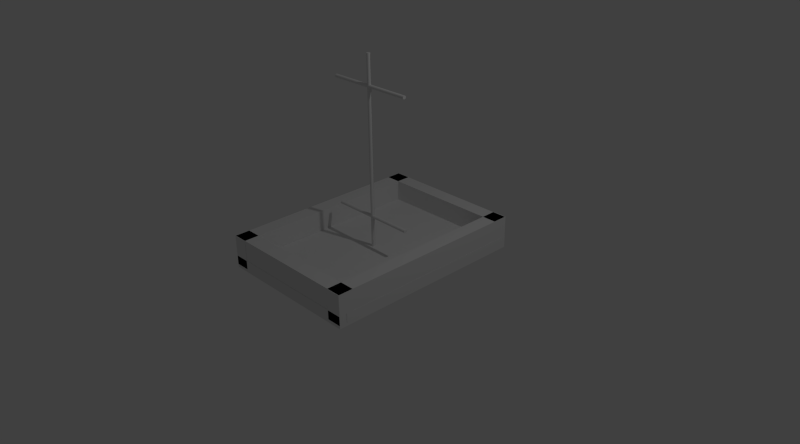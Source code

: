 # Source: BateauVoileCarree.blend  (saved by Blender 2.69.0; exported with 4.5.12 LTS)
import bpy
from mathutils import Matrix  # noqa: F401  (used for matrix-valued properties, if any)

bpy.ops.wm.read_factory_settings(use_empty=True)
scene = bpy.context.scene
scene.name = 'Scene'

# ---- collections
col_collection_1 = bpy.data.collections.new('Collection 1'); scene.collection.children.link(col_collection_1)

# ---- world
world_world = bpy.data.worlds.new('World'); scene.world = world_world
world_world.color = (0.05088, 0.05088, 0.05088)
world_world.use_sun_shadow = False
world_world.sun_shadow_jitter_overblur = 0.0
world_world.cycles.sampling_method = 'MANUAL'
world_world.cycles.sample_map_resolution = 256

# ---- cameras
cam_camera = bpy.data.cameras.new('Camera')
cam_camera.clip_end = 100.0
cam_camera.lens = 35.0
cam_camera.sensor_width = 32.0
cam_camera.sensor_height = 18.0
cam_camera.ortho_scale = 7.314
cam_camera.dof.focus_distance = 0.0
cam_camera.dof.aperture_fstop = 128.0

# ---- lights
light_lamp = bpy.data.lights.new('Lamp', 'POINT')
light_lamp.transmission_factor = 0.0
light_lamp.cutoff_distance = 30.0
light_lamp.energy = 100.0
light_lamp.shadow_buffer_clip_start = 1.001
light_lamp.shadow_soft_size = 0.1
light_lamp.shadow_maximum_resolution = 0.006
light_lamp.use_absolute_resolution = True
light_lamp.cycles.use_multiple_importance_sampling = False

# ---- meshes
me_cube_005 = bpy.data.meshes.new('Cube.005')
me_cube_005.from_pydata([(-1.0, -1.0, -1.0), (-1.0, 1.0, -1.0), (1.0, 1.0, -1.0), (1.0, -1.0, -1.0), (-1.0, -1.0, 1.0), (-1.0, 1.0, 1.0), (1.0, 1.0, 1.0), (1.0, -1.0, 1.0)], [], [(4, 5, 1, 0), (5, 6, 2, 1), (6, 7, 3, 2), (7, 4, 0, 3), (0, 1, 2, 3), (7, 6, 5, 4)])
me_cube_005.use_remesh_preserve_volume = False
me_cube_005.use_remesh_preserve_attributes = False
me_cube_005.use_mirror_vertex_groups = False
me_cube_005.update()
me_cube_004 = bpy.data.meshes.new('Cube.004')
me_cube_004.from_pydata([(-1.0, -1.0, -1.0), (-1.0, 1.0, -1.0), (1.0, 1.0, -1.0), (1.0, -1.0, -1.0), (-1.0, -1.0, 1.0), (-1.0, 1.0, 1.0), (1.0, 1.0, 1.0), (1.0, -1.0, 1.0)], [], [(4, 5, 1, 0), (5, 6, 2, 1), (6, 7, 3, 2), (7, 4, 0, 3), (0, 1, 2, 3), (7, 6, 5, 4)])
me_cube_004.use_remesh_preserve_volume = False
me_cube_004.use_remesh_preserve_attributes = False
me_cube_004.use_mirror_vertex_groups = False
me_cube_004.update()
me_cube_003 = bpy.data.meshes.new('Cube.003')
me_cube_003.from_pydata([(-1.0, -1.0, -1.0), (-1.0, 1.0, -1.0), (1.0, 1.0, -1.0), (1.0, -1.0, -1.0), (-1.0, -1.0, 1.0), (-1.0, 1.0, 1.0), (1.0, 1.0, 1.0), (1.0, -1.0, 1.0)], [], [(4, 5, 1, 0), (5, 6, 2, 1), (6, 7, 3, 2), (7, 4, 0, 3), (0, 1, 2, 3), (7, 6, 5, 4)])
me_cube_003.use_remesh_preserve_volume = False
me_cube_003.use_remesh_preserve_attributes = False
me_cube_003.use_mirror_vertex_groups = False
me_cube_003.update()
me_cube_002 = bpy.data.meshes.new('Cube.002')
me_cube_002.from_pydata([(-1.0, -1.0, -1.0), (-1.0, 1.0, -1.0), (1.0, 1.0, -1.0), (1.0, -1.0, -1.0), (-1.0, -1.0, 1.0), (-1.0, 1.0, 1.0), (1.0, 1.0, 1.0), (1.0, -1.0, 1.0)], [], [(4, 5, 1, 0), (5, 6, 2, 1), (6, 7, 3, 2), (7, 4, 0, 3), (0, 1, 2, 3), (7, 6, 5, 4)])
me_cube_002.use_remesh_preserve_volume = False
me_cube_002.use_remesh_preserve_attributes = False
me_cube_002.use_mirror_vertex_groups = False
me_cube_002.update()
me_cube_001 = bpy.data.meshes.new('Cube.001')
me_cube_001.from_pydata([(-1.0, -1.0, -1.0), (-1.0, 1.0, -1.0), (1.0, 1.0, -1.0), (1.0, -1.0, -1.0), (-1.0, -1.0, 1.0), (-1.0, 1.0, 1.0), (1.0, 1.0, 1.0), (1.0, -1.0, 1.0)], [], [(4, 5, 1, 0), (5, 6, 2, 1), (6, 7, 3, 2), (7, 4, 0, 3), (0, 1, 2, 3), (7, 6, 5, 4)])
me_cube_001.use_remesh_preserve_volume = False
me_cube_001.use_remesh_preserve_attributes = False
me_cube_001.use_mirror_vertex_groups = False
me_cube_001.update()
me_cylinder_004 = bpy.data.meshes.new('Cylinder.004')
me_cylinder_004.from_pydata([(0.0, 0.025, -0.6172), (0.0, 0.025, 0.6172), (0.001868, 0.02493, -0.6172), (0.001868, 0.02493, 0.6172), (0.003726, 0.02472, -0.6172), (0.003726, 0.02472, 0.6172), (0.005563, 0.02437, -0.6172), (0.005563, 0.02437, 0.6172), (0.007369, 0.02389, -0.6172), (0.007369, 0.02389, 0.6172), (0.009134, 0.02327, -0.6172), (0.009134, 0.02327, 0.6172), (0.01085, 0.02252, -0.6172), (0.01085, 0.02252, 0.6172), (0.0125, 0.02165, -0.6172), (0.0125, 0.02165, 0.6172), (0.01408, 0.02066, -0.6172), (0.01408, 0.02066, 0.6172), (0.01559, 0.01955, -0.6172), (0.01559, 0.01955, 0.6172), (0.017, 0.01833, -0.6172), (0.017, 0.01833, 0.6172), (0.01833, 0.017, -0.6172), (0.01833, 0.017, 0.6172), (0.01955, 0.01559, -0.6172), (0.01955, 0.01559, 0.6172), (0.02066, 0.01408, -0.6172), (0.03166, 0.01187, 0.6022), (0.02165, 0.0125, -0.6172), (0.02165, 0.0125, 0.6172), (0.012, 0.02673, -0.5977), (0.02252, 0.01085, 0.6172), (0.02327, 0.009134, -0.6172), (0.02327, 0.009134, 0.6172), (0.02389, 0.007369, -0.6172), (0.02389, 0.007369, 0.6172), (0.02437, 0.005563, -0.6172), (0.02437, 0.005563, 0.6172), (0.02472, 0.003726, -0.6172), (0.02472, 0.003726, 0.6172), (0.02493, 0.001868, -0.6172), (0.02493, 0.001868, 0.6172), (0.025, 7.848e-09, -0.6172), (0.025, 7.848e-09, 0.6172), (0.02493, -0.001868, -0.6172), (0.02493, -0.001868, 0.6172), (0.02472, -0.003726, -0.6172), (0.02472, -0.003726, 0.6172), (0.02437, -0.005563, -0.6172), (0.02437, -0.005563, 0.6172), (0.02389, -0.007369, -0.6172), (0.02389, -0.007369, 0.6172), (0.02327, -0.009134, -0.6172), (0.02327, -0.009134, 0.6172), (0.02252, -0.01085, -0.6172), (0.02252, -0.01085, 0.6172), (0.02165, -0.0125, -0.6172), (0.02165, -0.0125, 0.6172), (0.02066, -0.01408, -0.6172), (0.02066, -0.01408, 0.6172), (0.01955, -0.01559, -0.6172), (0.01955, -0.01559, 0.6172), (0.01833, -0.017, -0.6172), (0.01833, -0.017, 0.6172), (0.017, -0.01833, -0.6172), (0.017, -0.01833, 0.6172), (0.01559, -0.01955, -0.6172), (0.01559, -0.01955, 0.6172), (0.01408, -0.02066, -0.6172), (0.01408, -0.02066, 0.6172), (0.0125, -0.02165, -0.6172), (0.0125, -0.02165, 0.6172), (0.01085, -0.02252, -0.6172), (0.01085, -0.02252, 0.6172), (0.009134, -0.02327, -0.6172), (0.009134, -0.02327, 0.6172), (0.007369, -0.02389, -0.6172), (0.007369, -0.02389, 0.6172), (0.005563, -0.02437, -0.6172), (0.005563, -0.02437, 0.6172), (0.003726, -0.02472, -0.6172), (0.003726, -0.02472, 0.6172), (0.001868, -0.02493, -0.6172), (0.001868, -0.02493, 0.6172), (3.358e-08, -0.025, -0.6172), (3.358e-08, -0.025, 0.6172), (-0.001868, -0.02493, -0.6172), (-0.001868, -0.02493, 0.6172), (-0.003726, -0.02472, -0.6172), (-0.003726, -0.02472, 0.6172), (-0.005563, -0.02437, -0.6172), (-0.005563, -0.02437, 0.6172), (-0.007369, -0.02389, -0.6172), (-0.007369, -0.02389, 0.6172), (-0.009133, -0.02327, -0.6172), (-0.009133, -0.02327, 0.6172), (-0.01085, -0.02252, -0.6172), (-0.01085, -0.02252, 0.6172), (-0.0125, -0.02165, -0.6172), (-0.0125, -0.02165, 0.6172), (-0.01408, -0.02066, -0.6172), (-0.01408, -0.02066, 0.6172), (-0.01559, -0.01955, -0.6172), (-0.01559, -0.01955, 0.6172), (-0.017, -0.01833, -0.6172), (-0.017, -0.01833, 0.6172), (-0.01833, -0.017, -0.6172), (-0.01833, -0.017, 0.6172), (-0.01955, -0.01559, -0.6172), (-0.01955, -0.01559, 0.6172), (-0.02066, -0.01408, -0.6172), (-0.02066, -0.01408, 0.6172), (-0.02165, -0.0125, -0.6172), (-0.02165, -0.0125, 0.6172), (-0.02252, -0.01085, -0.6172), (-0.02252, -0.01085, 0.6172), (-0.02327, -0.009134, -0.6172), (-0.02327, -0.009134, 0.6172), (-0.02389, -0.007369, -0.6172), (-0.02389, -0.007369, 0.6172), (-0.02437, -0.005563, -0.6172), (-0.02437, -0.005563, 0.6172), (-0.02472, -0.003726, -0.6172), (-0.02472, -0.003726, 0.6172), (-0.02493, -0.001868, -0.6172), (-0.02493, -0.001868, 0.6172), (-0.025, 2.981e-10, -0.6172), (-0.025, 2.981e-10, 0.6172), (-0.02493, 0.001868, -0.6172), (-0.02493, 0.001868, 0.6172), (-0.02472, 0.003726, -0.6172), (-0.02472, 0.003726, 0.6172), (-0.02437, 0.005563, -0.6172), (-0.02437, 0.005563, 0.6172), (-0.02389, 0.007369, -0.6172), (-0.02389, 0.007369, 0.6172), (-0.02327, 0.009134, -0.6172), (-0.02327, 0.009134, 0.6172), (-0.02252, 0.01085, -0.6172), (-0.02252, 0.01085, 0.6172), (-0.02165, 0.0125, -0.6172), (-0.02165, 0.0125, 0.6172), (-0.02066, 0.01408, -0.6172), (-0.02066, 0.01408, 0.6172), (-0.01955, 0.01559, -0.6172), (-0.01955, 0.01559, 0.6172), (-0.01833, 0.017, -0.6172), (-0.01833, 0.017, 0.6172), (-0.017, 0.01833, -0.6172), (-0.017, 0.01833, 0.6172), (-0.01559, 0.01955, -0.6172), (-0.01559, 0.01955, 0.6172), (-0.01408, 0.02066, -0.6172), (-0.01408, 0.02066, 0.6172), (-0.0125, 0.02165, -0.6172), (-0.0125, 0.02165, 0.6172), (-0.01085, 0.02252, -0.6172), (-0.01085, 0.02252, 0.6172), (-0.009133, 0.02327, -0.6172), (-0.009133, 0.02327, 0.6172), (-0.007369, 0.02389, -0.6172), (-0.007369, 0.02389, 0.6172), (-0.005563, 0.02437, -0.6172), (-0.005563, 0.02437, 0.6172), (-0.003726, 0.02472, -0.6172), (-0.003726, 0.02472, 0.6172), (-0.001868, 0.02493, -0.6172), (-0.001868, 0.02493, 0.6172)], [], [(0, 1, 3, 2), (2, 3, 5, 4), (4, 5, 7, 6), (6, 7, 9, 8), (8, 9, 11, 10), (10, 11, 13, 12), (12, 13, 15, 14), (14, 15, 17, 16), (16, 17, 19, 18), (18, 19, 21, 20), (20, 21, 23, 22), (22, 23, 25, 24), (24, 25, 27, 26), (26, 27, 29, 28), (28, 29, 31, 30), (30, 31, 33, 32), (32, 33, 35, 34), (34, 35, 37, 36), (36, 37, 39, 38), (38, 39, 41, 40), (40, 41, 43, 42), (42, 43, 45, 44), (44, 45, 47, 46), (46, 47, 49, 48), (48, 49, 51, 50), (50, 51, 53, 52), (52, 53, 55, 54), (54, 55, 57, 56), (56, 57, 59, 58), (58, 59, 61, 60), (60, 61, 63, 62), (62, 63, 65, 64), (64, 65, 67, 66), (66, 67, 69, 68), (68, 69, 71, 70), (70, 71, 73, 72), (72, 73, 75, 74), (74, 75, 77, 76), (76, 77, 79, 78), (78, 79, 81, 80), (80, 81, 83, 82), (82, 83, 85, 84), (84, 85, 87, 86), (86, 87, 89, 88), (88, 89, 91, 90), (90, 91, 93, 92), (92, 93, 95, 94), (94, 95, 97, 96), (96, 97, 99, 98), (98, 99, 101, 100), (100, 101, 103, 102), (102, 103, 105, 104), (104, 105, 107, 106), (106, 107, 109, 108), (108, 109, 111, 110), (110, 111, 113, 112), (112, 113, 115, 114), (114, 115, 117, 116), (116, 117, 119, 118), (118, 119, 121, 120), (120, 121, 123, 122), (122, 123, 125, 124), (124, 125, 127, 126), (126, 127, 129, 128), (128, 129, 131, 130), (130, 131, 133, 132), (132, 133, 135, 134), (134, 135, 137, 136), (136, 137, 139, 138), (138, 139, 141, 140), (140, 141, 143, 142), (142, 143, 145, 144), (144, 145, 147, 146), (146, 147, 149, 148), (148, 149, 151, 150), (150, 151, 153, 152), (152, 153, 155, 154), (154, 155, 157, 156), (156, 157, 159, 158), (158, 159, 161, 160), (160, 161, 163, 162), (162, 163, 165, 164), (3, 1, 167, 165, 163, 161, 159, 157, 155, 153, 151, 149, 147, 145, 143, 141, 139, 137, 135, 133, 131, 129, 127, 125, 123, 121, 119, 117, 115, 113, 111, 109, 107, 105, 103, 101, 99, 97, 95, 93, 91, 89, 87, 85, 83, 81, 79, 77, 75, 73, 71, 69, 67, 65, 63, 61, 59, 57, 55, 53, 51, 49, 47, 45, 43, 41, 39, 37, 35, 33, 31, 29, 27, 25, 23, 21, 19, 17, 15, 13, 11, 9, 7, 5), (166, 167, 1, 0), (164, 165, 167, 166), (0, 2, 4, 6, 8, 10, 12, 14, 16, 18, 20, 22, 24, 26, 28, 30, 32, 34, 36, 38, 40, 42, 44, 46, 48, 50, 52, 54, 56, 58, 60, 62, 64, 66, 68, 70, 72, 74, 76, 78, 80, 82, 84, 86, 88, 90, 92, 94, 96, 98, 100, 102, 104, 106, 108, 110, 112, 114, 116, 118, 120, 122, 124, 126, 128, 130, 132, 134, 136, 138, 140, 142, 144, 146, 148, 150, 152, 154, 156, 158, 160, 162, 164, 166)])
me_cylinder_004.use_remesh_preserve_volume = False
me_cylinder_004.use_remesh_preserve_attributes = False
me_cylinder_004.use_mirror_vertex_groups = False
me_cylinder_004.update()
me_cylinder_003 = bpy.data.meshes.new('Cylinder.003')
me_cylinder_003.from_pydata([(0.0, 0.025, -0.6172), (0.0, 0.025, 0.6172), (0.001868, 0.02493, -0.6172), (0.001868, 0.02493, 0.6172), (0.003726, 0.02472, -0.6172), (0.003726, 0.02472, 0.6172), (0.005563, 0.02437, -0.6172), (0.005563, 0.02437, 0.6172), (0.007369, 0.02389, -0.6172), (0.007369, 0.02389, 0.6172), (0.009134, 0.02327, -0.6172), (0.009134, 0.02327, 0.6172), (0.01085, 0.02252, -0.6172), (0.01085, 0.02252, 0.6172), (0.0125, 0.02165, -0.6172), (0.0125, 0.02165, 0.6172), (0.01408, 0.02066, -0.6172), (0.01408, 0.02066, 0.6172), (0.01559, 0.01955, -0.6172), (0.01559, 0.01955, 0.6172), (0.017, 0.01833, -0.6172), (0.017, 0.01833, 0.6172), (0.01833, 0.017, -0.6172), (0.01833, 0.017, 0.6172), (0.01955, 0.01559, -0.6172), (0.01955, 0.01559, 0.6172), (0.02066, 0.01408, -0.6172), (0.03166, 0.01187, 0.6022), (0.02165, 0.0125, -0.6172), (0.02165, 0.0125, 0.6172), (0.012, 0.02673, -0.5977), (0.02252, 0.01085, 0.6172), (0.02327, 0.009134, -0.6172), (0.02327, 0.009134, 0.6172), (0.02389, 0.007369, -0.6172), (0.02389, 0.007369, 0.6172), (0.02437, 0.005563, -0.6172), (0.02437, 0.005563, 0.6172), (0.02472, 0.003726, -0.6172), (0.02472, 0.003726, 0.6172), (0.02493, 0.001868, -0.6172), (0.02493, 0.001868, 0.6172), (0.025, 7.848e-09, -0.6172), (0.025, 7.848e-09, 0.6172), (0.02493, -0.001868, -0.6172), (0.02493, -0.001868, 0.6172), (0.02472, -0.003726, -0.6172), (0.02472, -0.003726, 0.6172), (0.02437, -0.005563, -0.6172), (0.02437, -0.005563, 0.6172), (0.02389, -0.007369, -0.6172), (0.02389, -0.007369, 0.6172), (0.02327, -0.009134, -0.6172), (0.02327, -0.009134, 0.6172), (0.02252, -0.01085, -0.6172), (0.02252, -0.01085, 0.6172), (0.02165, -0.0125, -0.6172), (0.02165, -0.0125, 0.6172), (0.02066, -0.01408, -0.6172), (0.02066, -0.01408, 0.6172), (0.01955, -0.01559, -0.6172), (0.01955, -0.01559, 0.6172), (0.01833, -0.017, -0.6172), (0.01833, -0.017, 0.6172), (0.017, -0.01833, -0.6172), (0.017, -0.01833, 0.6172), (0.01559, -0.01955, -0.6172), (0.01559, -0.01955, 0.6172), (0.01408, -0.02066, -0.6172), (0.01408, -0.02066, 0.6172), (0.0125, -0.02165, -0.6172), (0.0125, -0.02165, 0.6172), (0.01085, -0.02252, -0.6172), (0.01085, -0.02252, 0.6172), (0.009134, -0.02327, -0.6172), (0.009134, -0.02327, 0.6172), (0.007369, -0.02389, -0.6172), (0.007369, -0.02389, 0.6172), (0.005563, -0.02437, -0.6172), (0.005563, -0.02437, 0.6172), (0.003726, -0.02472, -0.6172), (0.003726, -0.02472, 0.6172), (0.001868, -0.02493, -0.6172), (0.001868, -0.02493, 0.6172), (3.358e-08, -0.025, -0.6172), (3.358e-08, -0.025, 0.6172), (-0.001868, -0.02493, -0.6172), (-0.001868, -0.02493, 0.6172), (-0.003726, -0.02472, -0.6172), (-0.003726, -0.02472, 0.6172), (-0.005563, -0.02437, -0.6172), (-0.005563, -0.02437, 0.6172), (-0.007369, -0.02389, -0.6172), (-0.007369, -0.02389, 0.6172), (-0.009133, -0.02327, -0.6172), (-0.009133, -0.02327, 0.6172), (-0.01085, -0.02252, -0.6172), (-0.01085, -0.02252, 0.6172), (-0.0125, -0.02165, -0.6172), (-0.0125, -0.02165, 0.6172), (-0.01408, -0.02066, -0.6172), (-0.01408, -0.02066, 0.6172), (-0.01559, -0.01955, -0.6172), (-0.01559, -0.01955, 0.6172), (-0.017, -0.01833, -0.6172), (-0.017, -0.01833, 0.6172), (-0.01833, -0.017, -0.6172), (-0.01833, -0.017, 0.6172), (-0.01955, -0.01559, -0.6172), (-0.01955, -0.01559, 0.6172), (-0.02066, -0.01408, -0.6172), (-0.02066, -0.01408, 0.6172), (-0.02165, -0.0125, -0.6172), (-0.02165, -0.0125, 0.6172), (-0.02252, -0.01085, -0.6172), (-0.02252, -0.01085, 0.6172), (-0.02327, -0.009134, -0.6172), (-0.02327, -0.009134, 0.6172), (-0.02389, -0.007369, -0.6172), (-0.02389, -0.007369, 0.6172), (-0.02437, -0.005563, -0.6172), (-0.02437, -0.005563, 0.6172), (-0.02472, -0.003726, -0.6172), (-0.02472, -0.003726, 0.6172), (-0.02493, -0.001868, -0.6172), (-0.02493, -0.001868, 0.6172), (-0.025, 2.981e-10, -0.6172), (-0.025, 2.981e-10, 0.6172), (-0.02493, 0.001868, -0.6172), (-0.02493, 0.001868, 0.6172), (-0.02472, 0.003726, -0.6172), (-0.02472, 0.003726, 0.6172), (-0.02437, 0.005563, -0.6172), (-0.02437, 0.005563, 0.6172), (-0.02389, 0.007369, -0.6172), (-0.02389, 0.007369, 0.6172), (-0.02327, 0.009134, -0.6172), (-0.02327, 0.009134, 0.6172), (-0.02252, 0.01085, -0.6172), (-0.02252, 0.01085, 0.6172), (-0.02165, 0.0125, -0.6172), (-0.02165, 0.0125, 0.6172), (-0.02066, 0.01408, -0.6172), (-0.02066, 0.01408, 0.6172), (-0.01955, 0.01559, -0.6172), (-0.01955, 0.01559, 0.6172), (-0.01833, 0.017, -0.6172), (-0.01833, 0.017, 0.6172), (-0.017, 0.01833, -0.6172), (-0.017, 0.01833, 0.6172), (-0.01559, 0.01955, -0.6172), (-0.01559, 0.01955, 0.6172), (-0.01408, 0.02066, -0.6172), (-0.01408, 0.02066, 0.6172), (-0.0125, 0.02165, -0.6172), (-0.0125, 0.02165, 0.6172), (-0.01085, 0.02252, -0.6172), (-0.01085, 0.02252, 0.6172), (-0.009133, 0.02327, -0.6172), (-0.009133, 0.02327, 0.6172), (-0.007369, 0.02389, -0.6172), (-0.007369, 0.02389, 0.6172), (-0.005563, 0.02437, -0.6172), (-0.005563, 0.02437, 0.6172), (-0.003726, 0.02472, -0.6172), (-0.003726, 0.02472, 0.6172), (-0.001868, 0.02493, -0.6172), (-0.001868, 0.02493, 0.6172)], [], [(0, 1, 3, 2), (2, 3, 5, 4), (4, 5, 7, 6), (6, 7, 9, 8), (8, 9, 11, 10), (10, 11, 13, 12), (12, 13, 15, 14), (14, 15, 17, 16), (16, 17, 19, 18), (18, 19, 21, 20), (20, 21, 23, 22), (22, 23, 25, 24), (24, 25, 27, 26), (26, 27, 29, 28), (28, 29, 31, 30), (30, 31, 33, 32), (32, 33, 35, 34), (34, 35, 37, 36), (36, 37, 39, 38), (38, 39, 41, 40), (40, 41, 43, 42), (42, 43, 45, 44), (44, 45, 47, 46), (46, 47, 49, 48), (48, 49, 51, 50), (50, 51, 53, 52), (52, 53, 55, 54), (54, 55, 57, 56), (56, 57, 59, 58), (58, 59, 61, 60), (60, 61, 63, 62), (62, 63, 65, 64), (64, 65, 67, 66), (66, 67, 69, 68), (68, 69, 71, 70), (70, 71, 73, 72), (72, 73, 75, 74), (74, 75, 77, 76), (76, 77, 79, 78), (78, 79, 81, 80), (80, 81, 83, 82), (82, 83, 85, 84), (84, 85, 87, 86), (86, 87, 89, 88), (88, 89, 91, 90), (90, 91, 93, 92), (92, 93, 95, 94), (94, 95, 97, 96), (96, 97, 99, 98), (98, 99, 101, 100), (100, 101, 103, 102), (102, 103, 105, 104), (104, 105, 107, 106), (106, 107, 109, 108), (108, 109, 111, 110), (110, 111, 113, 112), (112, 113, 115, 114), (114, 115, 117, 116), (116, 117, 119, 118), (118, 119, 121, 120), (120, 121, 123, 122), (122, 123, 125, 124), (124, 125, 127, 126), (126, 127, 129, 128), (128, 129, 131, 130), (130, 131, 133, 132), (132, 133, 135, 134), (134, 135, 137, 136), (136, 137, 139, 138), (138, 139, 141, 140), (140, 141, 143, 142), (142, 143, 145, 144), (144, 145, 147, 146), (146, 147, 149, 148), (148, 149, 151, 150), (150, 151, 153, 152), (152, 153, 155, 154), (154, 155, 157, 156), (156, 157, 159, 158), (158, 159, 161, 160), (160, 161, 163, 162), (162, 163, 165, 164), (3, 1, 167, 165, 163, 161, 159, 157, 155, 153, 151, 149, 147, 145, 143, 141, 139, 137, 135, 133, 131, 129, 127, 125, 123, 121, 119, 117, 115, 113, 111, 109, 107, 105, 103, 101, 99, 97, 95, 93, 91, 89, 87, 85, 83, 81, 79, 77, 75, 73, 71, 69, 67, 65, 63, 61, 59, 57, 55, 53, 51, 49, 47, 45, 43, 41, 39, 37, 35, 33, 31, 29, 27, 25, 23, 21, 19, 17, 15, 13, 11, 9, 7, 5), (166, 167, 1, 0), (164, 165, 167, 166), (0, 2, 4, 6, 8, 10, 12, 14, 16, 18, 20, 22, 24, 26, 28, 30, 32, 34, 36, 38, 40, 42, 44, 46, 48, 50, 52, 54, 56, 58, 60, 62, 64, 66, 68, 70, 72, 74, 76, 78, 80, 82, 84, 86, 88, 90, 92, 94, 96, 98, 100, 102, 104, 106, 108, 110, 112, 114, 116, 118, 120, 122, 124, 126, 128, 130, 132, 134, 136, 138, 140, 142, 144, 146, 148, 150, 152, 154, 156, 158, 160, 162, 164, 166)])
me_cylinder_003.use_remesh_preserve_volume = False
me_cylinder_003.use_remesh_preserve_attributes = False
me_cylinder_003.use_mirror_vertex_groups = False
me_cylinder_003.update()
me_cylinder_001 = bpy.data.meshes.new('Cylinder.001')
me_cylinder_001.from_pydata([(0.0, 0.025, -0.6172), (0.0, 0.025, 0.6172), (0.001868, 0.02493, -0.6172), (0.001868, 0.02493, 0.6172), (0.003726, 0.02472, -0.6172), (0.003726, 0.02472, 0.6172), (0.005563, 0.02437, -0.6172), (0.005563, 0.02437, 0.6172), (0.007369, 0.02389, -0.6172), (0.007369, 0.02389, 0.6172), (0.009134, 0.02327, -0.6172), (0.009134, 0.02327, 0.6172), (0.01085, 0.02252, -0.6172), (0.01085, 0.02252, 0.6172), (0.0125, 0.02165, -0.6172), (0.0125, 0.02165, 0.6172), (0.01408, 0.02066, -0.6172), (0.01408, 0.02066, 0.6172), (0.01559, 0.01955, -0.6172), (0.01559, 0.01955, 0.6172), (0.017, 0.01833, -0.6172), (0.017, 0.01833, 0.6172), (0.01833, 0.017, -0.6172), (0.01833, 0.017, 0.6172), (0.01955, 0.01559, -0.6172), (0.01955, 0.01559, 0.6172), (0.02066, 0.01408, -0.6172), (0.03166, 0.01187, 0.6022), (0.02165, 0.0125, -0.6172), (0.02165, 0.0125, 0.6172), (0.012, 0.02673, -0.5977), (0.02252, 0.01085, 0.6172), (0.02327, 0.009134, -0.6172), (0.02327, 0.009134, 0.6172), (0.02389, 0.007369, -0.6172), (0.02389, 0.007369, 0.6172), (0.02437, 0.005563, -0.6172), (0.02437, 0.005563, 0.6172), (0.02472, 0.003726, -0.6172), (0.02472, 0.003726, 0.6172), (0.02493, 0.001868, -0.6172), (0.02493, 0.001868, 0.6172), (0.025, 7.848e-09, -0.6172), (0.025, 7.848e-09, 0.6172), (0.02493, -0.001868, -0.6172), (0.02493, -0.001868, 0.6172), (0.02472, -0.003726, -0.6172), (0.02472, -0.003726, 0.6172), (0.02437, -0.005563, -0.6172), (0.02437, -0.005563, 0.6172), (0.02389, -0.007369, -0.6172), (0.02389, -0.007369, 0.6172), (0.02327, -0.009134, -0.6172), (0.02327, -0.009134, 0.6172), (0.02252, -0.01085, -0.6172), (0.02252, -0.01085, 0.6172), (0.02165, -0.0125, -0.6172), (0.02165, -0.0125, 0.6172), (0.02066, -0.01408, -0.6172), (0.02066, -0.01408, 0.6172), (0.01955, -0.01559, -0.6172), (0.01955, -0.01559, 0.6172), (0.01833, -0.017, -0.6172), (0.01833, -0.017, 0.6172), (0.017, -0.01833, -0.6172), (0.017, -0.01833, 0.6172), (0.01559, -0.01955, -0.6172), (0.01559, -0.01955, 0.6172), (0.01408, -0.02066, -0.6172), (0.01408, -0.02066, 0.6172), (0.0125, -0.02165, -0.6172), (0.0125, -0.02165, 0.6172), (0.01085, -0.02252, -0.6172), (0.01085, -0.02252, 0.6172), (0.009134, -0.02327, -0.6172), (0.009134, -0.02327, 0.6172), (0.007369, -0.02389, -0.6172), (0.007369, -0.02389, 0.6172), (0.005563, -0.02437, -0.6172), (0.005563, -0.02437, 0.6172), (0.003726, -0.02472, -0.6172), (0.003726, -0.02472, 0.6172), (0.001868, -0.02493, -0.6172), (0.001868, -0.02493, 0.6172), (3.358e-08, -0.025, -0.6172), (3.358e-08, -0.025, 0.6172), (-0.001868, -0.02493, -0.6172), (-0.001868, -0.02493, 0.6172), (-0.003726, -0.02472, -0.6172), (-0.003726, -0.02472, 0.6172), (-0.005563, -0.02437, -0.6172), (-0.005563, -0.02437, 0.6172), (-0.007369, -0.02389, -0.6172), (-0.007369, -0.02389, 0.6172), (-0.009133, -0.02327, -0.6172), (-0.009133, -0.02327, 0.6172), (-0.01085, -0.02252, -0.6172), (-0.01085, -0.02252, 0.6172), (-0.0125, -0.02165, -0.6172), (-0.0125, -0.02165, 0.6172), (-0.01408, -0.02066, -0.6172), (-0.01408, -0.02066, 0.6172), (-0.01559, -0.01955, -0.6172), (-0.01559, -0.01955, 0.6172), (-0.017, -0.01833, -0.6172), (-0.017, -0.01833, 0.6172), (-0.01833, -0.017, -0.6172), (-0.01833, -0.017, 0.6172), (-0.01955, -0.01559, -0.6172), (-0.01955, -0.01559, 0.6172), (-0.02066, -0.01408, -0.6172), (-0.02066, -0.01408, 0.6172), (-0.02165, -0.0125, -0.6172), (-0.02165, -0.0125, 0.6172), (-0.02252, -0.01085, -0.6172), (-0.02252, -0.01085, 0.6172), (-0.02327, -0.009134, -0.6172), (-0.02327, -0.009134, 0.6172), (-0.02389, -0.007369, -0.6172), (-0.02389, -0.007369, 0.6172), (-0.02437, -0.005563, -0.6172), (-0.02437, -0.005563, 0.6172), (-0.02472, -0.003726, -0.6172), (-0.02472, -0.003726, 0.6172), (-0.02493, -0.001868, -0.6172), (-0.02493, -0.001868, 0.6172), (-0.025, 2.981e-10, -0.6172), (-0.025, 2.981e-10, 0.6172), (-0.02493, 0.001868, -0.6172), (-0.02493, 0.001868, 0.6172), (-0.02472, 0.003726, -0.6172), (-0.02472, 0.003726, 0.6172), (-0.02437, 0.005563, -0.6172), (-0.02437, 0.005563, 0.6172), (-0.02389, 0.007369, -0.6172), (-0.02389, 0.007369, 0.6172), (-0.02327, 0.009134, -0.6172), (-0.02327, 0.009134, 0.6172), (-0.02252, 0.01085, -0.6172), (-0.02252, 0.01085, 0.6172), (-0.02165, 0.0125, -0.6172), (-0.02165, 0.0125, 0.6172), (-0.02066, 0.01408, -0.6172), (-0.02066, 0.01408, 0.6172), (-0.01955, 0.01559, -0.6172), (-0.01955, 0.01559, 0.6172), (-0.01833, 0.017, -0.6172), (-0.01833, 0.017, 0.6172), (-0.017, 0.01833, -0.6172), (-0.017, 0.01833, 0.6172), (-0.01559, 0.01955, -0.6172), (-0.01559, 0.01955, 0.6172), (-0.01408, 0.02066, -0.6172), (-0.01408, 0.02066, 0.6172), (-0.0125, 0.02165, -0.6172), (-0.0125, 0.02165, 0.6172), (-0.01085, 0.02252, -0.6172), (-0.01085, 0.02252, 0.6172), (-0.009133, 0.02327, -0.6172), (-0.009133, 0.02327, 0.6172), (-0.007369, 0.02389, -0.6172), (-0.007369, 0.02389, 0.6172), (-0.005563, 0.02437, -0.6172), (-0.005563, 0.02437, 0.6172), (-0.003726, 0.02472, -0.6172), (-0.003726, 0.02472, 0.6172), (-0.001868, 0.02493, -0.6172), (-0.001868, 0.02493, 0.6172)], [], [(0, 1, 3, 2), (2, 3, 5, 4), (4, 5, 7, 6), (6, 7, 9, 8), (8, 9, 11, 10), (10, 11, 13, 12), (12, 13, 15, 14), (14, 15, 17, 16), (16, 17, 19, 18), (18, 19, 21, 20), (20, 21, 23, 22), (22, 23, 25, 24), (24, 25, 27, 26), (26, 27, 29, 28), (28, 29, 31, 30), (30, 31, 33, 32), (32, 33, 35, 34), (34, 35, 37, 36), (36, 37, 39, 38), (38, 39, 41, 40), (40, 41, 43, 42), (42, 43, 45, 44), (44, 45, 47, 46), (46, 47, 49, 48), (48, 49, 51, 50), (50, 51, 53, 52), (52, 53, 55, 54), (54, 55, 57, 56), (56, 57, 59, 58), (58, 59, 61, 60), (60, 61, 63, 62), (62, 63, 65, 64), (64, 65, 67, 66), (66, 67, 69, 68), (68, 69, 71, 70), (70, 71, 73, 72), (72, 73, 75, 74), (74, 75, 77, 76), (76, 77, 79, 78), (78, 79, 81, 80), (80, 81, 83, 82), (82, 83, 85, 84), (84, 85, 87, 86), (86, 87, 89, 88), (88, 89, 91, 90), (90, 91, 93, 92), (92, 93, 95, 94), (94, 95, 97, 96), (96, 97, 99, 98), (98, 99, 101, 100), (100, 101, 103, 102), (102, 103, 105, 104), (104, 105, 107, 106), (106, 107, 109, 108), (108, 109, 111, 110), (110, 111, 113, 112), (112, 113, 115, 114), (114, 115, 117, 116), (116, 117, 119, 118), (118, 119, 121, 120), (120, 121, 123, 122), (122, 123, 125, 124), (124, 125, 127, 126), (126, 127, 129, 128), (128, 129, 131, 130), (130, 131, 133, 132), (132, 133, 135, 134), (134, 135, 137, 136), (136, 137, 139, 138), (138, 139, 141, 140), (140, 141, 143, 142), (142, 143, 145, 144), (144, 145, 147, 146), (146, 147, 149, 148), (148, 149, 151, 150), (150, 151, 153, 152), (152, 153, 155, 154), (154, 155, 157, 156), (156, 157, 159, 158), (158, 159, 161, 160), (160, 161, 163, 162), (162, 163, 165, 164), (3, 1, 167, 165, 163, 161, 159, 157, 155, 153, 151, 149, 147, 145, 143, 141, 139, 137, 135, 133, 131, 129, 127, 125, 123, 121, 119, 117, 115, 113, 111, 109, 107, 105, 103, 101, 99, 97, 95, 93, 91, 89, 87, 85, 83, 81, 79, 77, 75, 73, 71, 69, 67, 65, 63, 61, 59, 57, 55, 53, 51, 49, 47, 45, 43, 41, 39, 37, 35, 33, 31, 29, 27, 25, 23, 21, 19, 17, 15, 13, 11, 9, 7, 5), (166, 167, 1, 0), (164, 165, 167, 166), (0, 2, 4, 6, 8, 10, 12, 14, 16, 18, 20, 22, 24, 26, 28, 30, 32, 34, 36, 38, 40, 42, 44, 46, 48, 50, 52, 54, 56, 58, 60, 62, 64, 66, 68, 70, 72, 74, 76, 78, 80, 82, 84, 86, 88, 90, 92, 94, 96, 98, 100, 102, 104, 106, 108, 110, 112, 114, 116, 118, 120, 122, 124, 126, 128, 130, 132, 134, 136, 138, 140, 142, 144, 146, 148, 150, 152, 154, 156, 158, 160, 162, 164, 166)])
me_cylinder_001.use_remesh_preserve_volume = False
me_cylinder_001.use_remesh_preserve_attributes = False
me_cylinder_001.use_mirror_vertex_groups = False
me_cylinder_001.update()

# ---- curves / text
cu_surfpatch = bpy.data.curves.new('SurfPatch', 'CURVE')
cu_surfpatch.dimensions = '3D'
_sp = cu_surfpatch.splines.new('NURBS'); _sp.points.add(15)
_sp.points.foreach_set('co', [-1.498, -1.289, -0.7004, 1.0, -1.511, -0.5072, -0.003893, 1.0, -1.511, 0.4928, -0.003893, 1.0, -1.511, 1.493, -0.003893, 1.0, -0.5105, -1.507, -0.003893, 1.0, -1.045, -0.7959, 0.2434, 1.0, -0.9566, 0.9497, 1.501, 1.0, -0.5105, 1.493, -0.003893, 1.0, 0.4895, -1.507, -0.003893, 1.0, 0.7643, -0.7899, 0.175, 1.0, 0.7064, 0.9845, 1.523, 1.0, 0.4895, 1.493, -0.003893, 1.0, 1.489, -1.507, -0.003893, 1.0, 1.489, -0.5072, -0.003893, 1.0, 1.489, 0.4928, -0.003893, 1.0, 1.489, 1.493, -0.003893, 1.0])
_sp.points.foreach_set('radius', [0.0, 0.0, 0.0, 0.0, 0.0, 0.0, 0.0, 0.0, 0.0, 0.0, 0.0, 0.0, 0.0, 0.0, 0.0, 0.0])
_sp.resolution_u = 4
_sp.resolution_v = 4
cu_surfpatch.use_path_clamp = True
cu_surfpatch.bevel_resolution = 0
cu_surfpatch.resolution_u = 4
cu_surfpatch.resolution_v = 4
cu_surfpatch.fill_mode = 'HALF'

# ---- objects
ob_cube_004 = bpy.data.objects.new('Cube.004', me_cube_005)
ob_cube_003 = bpy.data.objects.new('Cube.003', me_cube_004)
ob_cube_002 = bpy.data.objects.new('Cube.002', me_cube_003)
ob_cube = bpy.data.objects.new('Cube', me_cube_002)
ob_cube_001 = bpy.data.objects.new('Cube.001', me_cube_001)
ob_cylinder_001 = bpy.data.objects.new('Cylinder.001', me_cylinder_004)
ob_cylinder_002 = bpy.data.objects.new('Cylinder.002', me_cylinder_003)
ob_cylinder = bpy.data.objects.new('Cylinder', me_cylinder_001)
ob_surfpatch = bpy.data.objects.new('SurfPatch', cu_surfpatch)
ob_lamp = bpy.data.objects.new('Lamp', light_lamp)
ob_camera = bpy.data.objects.new('Camera', cam_camera)

# ---- transforms, parenting, visibility, modifiers, constraints
ob_cube_004.location = (0.0, -1.295, 0.16)
ob_cube_004.rotation_euler = (0.0, 0.0, 1.571)
ob_cube_004.scale = (0.1, 1.0, 0.2)
ob_cube_004.lineart.crease_threshold = 0.0
ob_cube_003.location = (-0.004625, 1.29, 0.16)
ob_cube_003.rotation_euler = (0.0, 0.0, 1.571)
ob_cube_003.scale = (0.1, 1.0, 0.2)
ob_cube_003.lineart.crease_threshold = 0.0
ob_cube_002.location = (0.8988, 0.0, 0.16)
ob_cube_002.scale = (0.1, 1.4, 0.2)
ob_cube_002.lineart.crease_threshold = 0.0
ob_cube.location = (-0.9016, 0.0, 0.16)
ob_cube.scale = (0.1, 1.4, 0.2)
ob_cube.lineart.crease_threshold = 0.0
ob_cube_001.location = (0.0, 0.0, 0.0)
ob_cube_001.scale = (1.0, 1.4, 0.08)
ob_cube_001.lineart.crease_threshold = 0.0
ob_cylinder_001.location = (0.0, -6.796e-10, 1.3)
ob_cylinder_001.scale = (0.8825, 0.9665, 2.106)
ob_cylinder_001.lineart.crease_threshold = 0.0
ob_cylinder_002.location = (0.0, 0.0, 2.2)
ob_cylinder_002.rotation_euler = (0.0, 1.571, 0.0)
ob_cylinder_002.scale = (0.8825, 0.9665, 0.9721)
ob_cylinder_002.lineart.crease_threshold = 0.0
ob_cylinder.location = (0.0, 0.0, 0.5)
ob_cylinder.rotation_euler = (0.0, 1.571, 0.0)
ob_cylinder.scale = (0.8825, 0.9665, 0.9721)
ob_cylinder.lineart.crease_threshold = 0.0
ob_surfpatch.location = (0.09172, 0.5488, 1.053)
ob_surfpatch.rotation_euler = (1.222, -0.0, 0.0)
ob_surfpatch.scale = (0.9247, 1.246, 1.073)
ob_surfpatch.empty_image_offset = (0.0, 0.0)
ob_surfpatch.lineart.crease_threshold = 0.0
ob_lamp.location = (4.076, 1.005, 5.904)
ob_lamp.rotation_euler = (0.6503, 0.05522, 1.866)
ob_lamp.lock_rotations_4d = False
ob_lamp.empty_display_type = 'ARROWS'
ob_lamp.color = (0.0, 0.0, 0.0, 0.0)
ob_lamp.lineart.crease_threshold = 0.0
ob_camera.location = (7.481, -6.508, 5.344)
ob_camera.rotation_euler = (1.109, 0.01082, 0.8149)
ob_camera.lock_rotations_4d = False
ob_camera.empty_display_type = 'ARROWS'
ob_camera.color = (0.0, 0.0, 0.0, 0.0)
ob_camera.display_type = 'WIRE'
ob_camera.lineart.crease_threshold = 0.0

# ---- collection membership
col_collection_1.objects.link(ob_cube_004)
col_collection_1.objects.link(ob_cube_003)
col_collection_1.objects.link(ob_cube_002)
col_collection_1.objects.link(ob_cube)
col_collection_1.objects.link(ob_cube_001)
col_collection_1.objects.link(ob_cylinder_001)
col_collection_1.objects.link(ob_cylinder_002)
col_collection_1.objects.link(ob_cylinder)
col_collection_1.objects.link(ob_surfpatch)
col_collection_1.objects.link(ob_lamp)
col_collection_1.objects.link(ob_camera)

# ---- scene / render settings (as saved in the file)
scene.camera = ob_camera
scene.frame_start = 1; scene.frame_end = 250; scene.frame_set(1)
scene.render.engine = 'BLENDER_EEVEE_NEXT'
scene.render.image_settings.compression = 90
scene.render.resolution_x = 1886
scene.render.resolution_y = 1046
scene.render.resolution_percentage = 50
scene.render.dither_intensity = 0.0
scene.cycles.use_denoising = False
scene.cycles.samples = 10
scene.cycles.sampling_pattern = 'TABULATED_SOBOL'
scene.cycles.light_sampling_threshold = 0.0
scene.cycles.use_adaptive_sampling = False
scene.cycles.use_light_tree = False
scene.cycles.blur_glossy = 0.0
scene.cycles.volume_bounces = 1
scene.cycles.pixel_filter_type = 'GAUSSIAN'
scene.cycles.sample_clamp_indirect = 0.0
scene.view_settings.view_transform = 'Standard'
bpy.context.view_layer.update()
